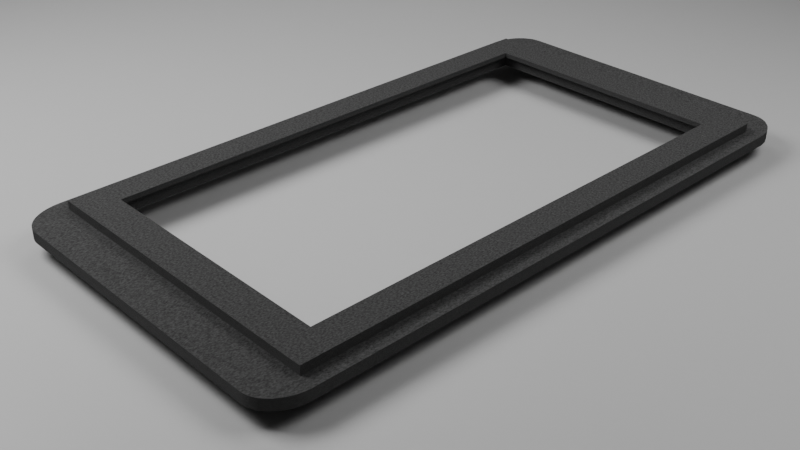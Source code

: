 # Source: PlateHolder.blend  (saved by Blender 4.0.36; exported with 4.5.12 LTS)
import bpy
from mathutils import Matrix  # noqa: F401  (used for matrix-valued properties, if any)

bpy.ops.wm.read_factory_settings(use_empty=True)
scene = bpy.context.scene
scene.name = 'Scene'

# ---- collections
col_collection = bpy.data.collections.new('Collection'); scene.collection.children.link(col_collection)

# ---- materials (node trees are filled in below, after node groups)
mat_material_001 = bpy.data.materials.new('Material.001')
mat_material_007 = bpy.data.materials.new('Material.007')

# ---- material node trees
mat_material_001.use_nodes = True; mat_material_001.node_tree.nodes.clear()
_N = mat_material_001.node_tree.nodes; _L = mat_material_001.node_tree.links
n0 = _N.new('ShaderNodeBsdfPrincipled'); n0.name = 'Principled BSDF'; n0.location = (10, 300)
n0.inputs[0].default_value = (0.4344, 0.4344, 0.4344, 1.0)
n0.inputs[3].default_value = 1.45
n1 = _N.new('ShaderNodeOutputMaterial'); n1.name = 'Material Output'; n1.location = (300, 300)
_L.new(n0.outputs[0], n1.inputs[0])
n1.is_active_output = True
mat_material_007.use_nodes = True; mat_material_007.node_tree.nodes.clear()
_N = mat_material_007.node_tree.nodes; _L = mat_material_007.node_tree.links
n0 = _N.new('ShaderNodeBsdfPrincipled'); n0.name = 'Principled BSDF'; n0.location = (180, 300)
n0.inputs[2].default_value = 0.8158
n0.inputs[3].default_value = 1.45
n0.inputs[13].default_value = 0.0
n1 = _N.new('ShaderNodeTexGradient'); n1.name = 'Gradient Texture'; n1.location = (-360, 208)
n2 = _N.new('ShaderNodeTexNoise'); n2.name = 'Noise Texture'; n2.location = (-701, 208)
n2.inputs[2].default_value = 300.0
n2.inputs[3].default_value = 1.0
n2.inputs[4].default_value = 0.7958
n2.inputs[5].default_value = 14.2
n2.inputs[8].default_value = 0.5
n3 = _N.new('ShaderNodeValToRGB'); n3.name = 'Color Ramp'; n3.location = (-166, 246)
while len(n3.color_ramp.elements) > 1: n3.color_ramp.elements.remove(n3.color_ramp.elements[-1])
n3.color_ramp.elements[0].position = 0.01818; n3.color_ramp.elements[0].color = (0.0, 0.0, 0.0, 1.0)
_e = n3.color_ramp.elements.new(1.0); _e.color = (0.131, 0.131, 0.131, 1.0)
n4 = _N.new('ShaderNodeMath'); n4.name = 'Math'; n4.location = (453, 235)
n4.operation = 'MULTIPLY'
n4.inputs[1].default_value = 0.1
n5 = _N.new('ShaderNodeOutputMaterial'); n5.name = 'Material Output'; n5.location = (650, 319)
_L.new(n0.outputs[0], n5.inputs[0])
_L.new(n2.outputs[0], n1.inputs[0])
_L.new(n3.outputs[0], n0.inputs[0])
_L.new(n1.outputs[0], n3.inputs[0])
_L.new(n3.outputs[0], n4.inputs[0])
_L.new(n4.outputs[0], n5.inputs[2])
n5.is_active_output = True

# ---- world
world_world = bpy.data.worlds.new('World'); scene.world = world_world
world_world.use_nodes = True; world_world.node_tree.nodes.clear()
_N = world_world.node_tree.nodes; _L = world_world.node_tree.links
n0 = _N.new('ShaderNodeOutputWorld'); n0.name = 'World Output'; n0.location = (300, 300)
n1 = _N.new('ShaderNodeBackground'); n1.name = 'Background'; n1.location = (10, 300)
n1.inputs[0].default_value = (0.05088, 0.05088, 0.05088, 1.0)
_L.new(n1.outputs[0], n0.inputs[0])
n0.is_active_output = True
world_world.color = (0.05088, 0.05088, 0.05088)
world_world.use_sun_shadow = False
world_world.sun_shadow_jitter_overblur = 0.0

# ---- cameras
cam_camera = bpy.data.cameras.new('Camera')
cam_camera.clip_end = 100.0
cam_camera.ortho_scale = 7.314

# ---- lights
light_light = bpy.data.lights.new('Light', 'AREA')
light_light.transmission_factor = 0.0
light_light.energy = 4000.0
light_light.shadow_soft_size = 0.1
light_light.shadow_maximum_resolution = 0.006
light_light.use_absolute_resolution = True
light_light.shape = 'RECTANGLE'
light_light.size = 10.0
light_light.size_y = 10.0
light_light_001 = bpy.data.lights.new('Light.001', 'AREA')
light_light_001.transmission_factor = 0.0
light_light_001.energy = 800.0
light_light_001.shadow_soft_size = 0.1
light_light_001.shadow_maximum_resolution = 0.006
light_light_001.use_absolute_resolution = True
light_light_001.shape = 'RECTANGLE'
light_light_001.size = 10.0
light_light_001.size_y = 10.0
light_light_002 = bpy.data.lights.new('Light.002', 'AREA')
light_light_002.transmission_factor = 0.0
light_light_002.energy = 2000.0
light_light_002.shadow_soft_size = 0.1
light_light_002.shadow_maximum_resolution = 0.006
light_light_002.use_absolute_resolution = True
light_light_002.shape = 'RECTANGLE'
light_light_002.size = 10.0
light_light_002.size_y = 10.0

# ---- meshes
me_plane = bpy.data.meshes.new('Plane')
me_plane.from_pydata([(-1.0, -1.0, 0.0), (1.0, -1.0, 0.0), (-1.0, 1.0, 0.0), (1.0, 1.0, 0.0)], [], [(0, 1, 3, 2)])
_uv = me_plane.uv_layers.new(name='UVMap')
_uv.uv.foreach_set('vector', [0.0, 0.0, 1.0, 0.0, 1.0, 1.0, 0.0, 1.0])
me_plane.materials.append(mat_material_001)
me_plane.update()
me_wellpllatefluorescencemicroscope2 = bpy.data.meshes.new('wellpllatefluorescencemicroscope2')
me_wellpllatefluorescencemicroscope2.from_pydata([(91.81, 46.61, 2.77), (91.81, 46.61, 0.0), (164.2, 46.61, 0.0), (164.2, 46.61, 2.77), (84.07, 54.0, 8.882e-16), (83.9, 54.92, 8.882e-16), (83.8, 55.85, 8.882e-16), (83.76, 56.79, 8.882e-16), (83.76, 199.2, 1.865e-14), (83.8, 200.2, 1.865e-14), (83.9, 201.1, 1.865e-14), (84.07, 202.0, 1.865e-14), (84.31, 202.9, 1.91e-14), (84.61, 203.7, 1.91e-14), (84.97, 204.6, 1.91e-14), (85.39, 205.3, 1.91e-14), (85.86, 206.1, 1.954e-14), (86.39, 206.7, 1.954e-14), (86.96, 207.3, 1.954e-14), (87.57, 207.9, 1.954e-14), (88.22, 208.3, 1.954e-14), (88.9, 208.7, 1.954e-14), (89.6, 209.0, 1.954e-14), (90.33, 209.2, 1.954e-14), (91.06, 209.3, 1.954e-14), (91.81, 209.4, 1.954e-14), (164.2, 209.4, 1.954e-14), (164.9, 209.3, 1.954e-14), (165.7, 209.2, 1.954e-14), (166.4, 209.0, 1.954e-14), (167.1, 208.7, 1.954e-14), (167.8, 208.3, 1.954e-14), (168.4, 207.9, 1.954e-14), (169.0, 207.3, 1.954e-14), (169.6, 206.7, 1.954e-14), (170.1, 206.1, 1.954e-14), (170.6, 205.3, 1.91e-14), (171.0, 204.6, 1.91e-14), (171.4, 203.7, 1.91e-14), (171.7, 202.9, 1.91e-14), (162.6, 193.1, 1.776e-14), (93.41, 193.1, 1.776e-14), (93.41, 62.89, 1.776e-15), (85.86, 49.93, 0.0), (84.31, 53.11, 4.441e-16), (84.97, 51.43, 4.441e-16), (84.61, 52.25, 4.441e-16), (85.39, 50.66, 4.441e-16), (171.9, 202.0, 1.865e-14), (172.1, 201.1, 1.865e-14), (172.2, 200.2, 1.865e-14), (172.2, 199.2, 1.865e-14), (172.2, 56.79, 8.882e-16), (172.2, 55.85, 8.882e-16), (172.1, 54.92, 8.882e-16), (171.9, 54.0, 8.882e-16), (171.7, 53.11, 4.441e-16), (171.4, 52.25, 4.441e-16), (171.0, 51.43, 4.441e-16), (170.6, 50.66, 4.441e-16), (170.1, 49.93, 0.0), (169.6, 49.27, 0.0), (169.0, 48.67, 0.0), (168.4, 48.14, 0.0), (167.8, 47.68, 0.0), (167.1, 47.3, 0.0), (166.4, 47.0, 0.0), (165.7, 46.79, 0.0), (164.9, 46.66, 0.0), (91.06, 46.66, 0.0), (90.33, 46.79, 0.0), (89.6, 47.0, 0.0), (88.9, 47.3, 0.0), (88.22, 47.68, 0.0), (87.57, 48.14, 0.0), (86.96, 48.67, 0.0), (86.39, 49.27, 0.0), (162.6, 62.89, 1.776e-15), (160.6, 65.44, 5.025), (168.2, 56.79, 5.025), (168.2, 199.2, 5.025), (87.78, 199.2, 5.025), (87.78, 56.79, 5.025), (95.42, 65.44, 5.025), (95.42, 190.6, 5.025), (160.6, 190.6, 5.025), (91.06, 46.66, 2.77), (90.33, 46.79, 2.77), (89.6, 47.0, 2.77), (88.9, 47.3, 2.77), (88.22, 47.68, 2.77), (87.57, 48.14, 2.77), (86.96, 48.67, 2.77), (86.39, 49.27, 2.77), (85.86, 49.93, 2.77), (85.39, 50.66, 2.77), (85.37, 50.69, 2.77), (84.97, 51.43, 2.77), (84.61, 52.25, 2.77), (84.31, 53.11, 2.77), (84.07, 54.0, 2.77), (83.9, 54.92, 2.77), (83.8, 55.85, 2.77), (83.76, 56.79, 2.77), (83.76, 199.2, 2.77), (164.9, 46.66, 2.77), (165.7, 46.79, 2.77), (166.4, 47.0, 2.77), (167.1, 47.3, 2.77), (167.8, 47.68, 2.77), (168.4, 48.14, 2.77), (169.0, 48.67, 2.77), (169.6, 49.27, 2.77), (170.1, 49.93, 2.77), (170.6, 50.66, 2.77), (171.0, 51.43, 2.77), (171.4, 52.25, 2.77), (171.7, 53.11, 2.77), (171.9, 54.0, 2.77), (172.1, 54.92, 2.77), (172.2, 55.85, 2.77), (172.2, 56.79, 2.77), (164.9, 209.3, 2.77), (164.2, 209.4, 2.77), (165.7, 209.2, 2.77), (166.4, 209.0, 2.77), (167.1, 208.7, 2.77), (167.8, 208.3, 2.77), (168.4, 207.9, 2.77), (169.0, 207.3, 2.77), (169.6, 206.7, 2.77), (170.1, 206.1, 2.77), (170.6, 205.3, 2.77), (171.0, 204.6, 2.77), (171.4, 203.7, 2.77), (171.7, 202.9, 2.77), (171.9, 202.0, 2.77), (172.1, 201.1, 2.77), (172.2, 200.2, 2.77), (172.2, 199.2, 2.77), (83.8, 200.2, 2.77), (83.9, 201.1, 2.77), (84.07, 202.0, 2.77), (84.31, 202.9, 2.77), (84.61, 203.7, 2.77), (84.97, 204.6, 2.77), (85.37, 205.3, 2.77), (85.39, 205.3, 2.77), (85.86, 206.1, 2.77), (86.39, 206.7, 2.77), (86.96, 207.3, 2.77), (87.57, 207.9, 2.77), (88.22, 208.3, 2.77), (88.9, 208.7, 2.77), (89.6, 209.0, 2.77), (90.33, 209.2, 2.77), (91.06, 209.3, 2.77), (91.81, 209.4, 2.77), (162.6, 62.89, 3.769), (162.6, 193.1, 3.769), (93.41, 193.1, 3.769), (93.41, 62.89, 3.769), (160.6, 190.6, 3.769), (95.42, 190.6, 3.769), (95.42, 65.44, 3.769), (160.6, 65.44, 3.769), (87.78, 56.79, 2.77), (87.78, 199.2, 2.77), (168.2, 199.2, 2.77), (168.2, 56.79, 2.77)], [], [(0, 1, 2), (0, 2, 3), (4, 5, 6), (6, 7, 8), (8, 9, 10), (10, 11, 12), (12, 13, 14), (14, 15, 16), (16, 17, 18), (18, 19, 20), (20, 21, 22), (22, 23, 24), (24, 25, 26), (26, 27, 28), (28, 29, 30), (30, 31, 32), (32, 33, 34), (34, 35, 36), (36, 37, 38), (38, 39, 40), (41, 42, 43), (38, 40, 41), (34, 36, 38), (30, 32, 34), (26, 28, 30), (22, 24, 26), (18, 20, 22), (14, 16, 18), (10, 12, 14), (6, 8, 10), (44, 4, 6), (45, 46, 44), (43, 47, 45), (34, 38, 41), (41, 43, 45), (45, 44, 6), (6, 10, 14), (14, 18, 22), (22, 26, 30), (30, 34, 41), (41, 45, 6), (6, 14, 22), (22, 30, 41), (6, 22, 41), (48, 49, 50), (50, 51, 52), (52, 53, 54), (54, 55, 56), (56, 57, 58), (58, 59, 60), (60, 61, 62), (62, 63, 64), (64, 65, 66), (66, 67, 68), (68, 2, 1), (1, 69, 70), (70, 71, 72), (72, 73, 74), (74, 75, 76), (76, 43, 42), (77, 40, 39), (76, 42, 77), (72, 74, 76), (1, 70, 72), (66, 68, 1), (62, 64, 66), (58, 60, 62), (54, 56, 58), (50, 52, 54), (39, 48, 50), (72, 76, 77), (77, 39, 50), (50, 54, 58), (58, 62, 66), (66, 1, 72), (77, 50, 58), (66, 72, 77), (58, 66, 77), (78, 79, 80), (81, 82, 83), (81, 83, 84), (85, 78, 80), (81, 84, 85), (80, 81, 85), (82, 79, 78), (82, 78, 83), (86, 69, 1), (86, 1, 0), (87, 70, 69), (87, 69, 86), (88, 71, 70), (88, 70, 87), (89, 72, 71), (89, 71, 88), (90, 73, 72), (90, 72, 89), (91, 74, 73), (91, 73, 90), (92, 75, 74), (92, 74, 91), (93, 76, 75), (93, 75, 92), (94, 43, 76), (94, 76, 93), (95, 47, 43), (95, 43, 94), (95, 96, 97), (97, 45, 47), (97, 47, 95), (98, 46, 45), (98, 45, 97), (99, 44, 46), (99, 46, 98), (100, 4, 44), (100, 44, 99), (101, 5, 4), (101, 4, 100), (102, 6, 5), (102, 5, 101), (103, 7, 6), (103, 6, 102), (104, 8, 7), (104, 7, 103), (3, 2, 68), (3, 68, 105), (105, 68, 67), (105, 67, 106), (106, 67, 66), (106, 66, 107), (107, 66, 65), (107, 65, 108), (108, 65, 64), (108, 64, 109), (109, 64, 63), (109, 63, 110), (110, 63, 62), (110, 62, 111), (111, 62, 61), (111, 61, 112), (112, 61, 60), (112, 60, 113), (113, 60, 59), (113, 59, 114), (59, 58, 115), (59, 115, 114), (115, 58, 57), (115, 57, 116), (116, 57, 56), (116, 56, 117), (117, 56, 55), (117, 55, 118), (118, 55, 54), (118, 54, 119), (119, 54, 53), (119, 53, 120), (120, 53, 52), (120, 52, 121), (122, 27, 26), (122, 26, 123), (124, 28, 27), (124, 27, 122), (125, 29, 28), (125, 28, 124), (126, 30, 29), (126, 29, 125), (127, 31, 30), (127, 30, 126), (128, 32, 31), (128, 31, 127), (129, 33, 32), (129, 32, 128), (130, 34, 33), (130, 33, 129), (131, 35, 34), (131, 34, 130), (132, 36, 35), (132, 35, 131), (133, 37, 36), (133, 36, 132), (134, 38, 37), (134, 37, 133), (135, 39, 38), (135, 38, 134), (136, 48, 39), (136, 39, 135), (137, 49, 48), (137, 48, 136), (138, 50, 49), (138, 49, 137), (139, 51, 50), (139, 50, 138), (52, 51, 139), (52, 139, 121), (140, 9, 8), (140, 8, 104), (141, 10, 9), (141, 9, 140), (142, 11, 10), (142, 10, 141), (143, 12, 11), (143, 11, 142), (144, 13, 12), (144, 12, 143), (145, 14, 13), (145, 13, 144), (145, 146, 147), (147, 15, 14), (147, 14, 145), (148, 16, 15), (148, 15, 147), (149, 17, 16), (149, 16, 148), (150, 18, 17), (150, 17, 149), (151, 19, 18), (151, 18, 150), (152, 20, 19), (152, 19, 151), (153, 21, 20), (153, 20, 152), (154, 22, 21), (154, 21, 153), (155, 23, 22), (155, 22, 154), (156, 24, 23), (156, 23, 155), (157, 25, 24), (157, 24, 156), (26, 25, 157), (26, 157, 123), (77, 158, 159), (77, 159, 40), (40, 159, 160), (40, 160, 41), (160, 161, 42), (160, 42, 41), (161, 158, 77), (161, 77, 42), (162, 159, 158), (161, 160, 163), (161, 163, 164), (165, 162, 158), (161, 164, 165), (158, 161, 165), (163, 160, 159), (163, 159, 162), (99, 98, 97), (97, 96, 166), (166, 167, 146), (146, 145, 144), (144, 143, 142), (142, 141, 140), (140, 104, 103), (103, 102, 101), (101, 100, 99), (99, 97, 166), (166, 146, 144), (144, 142, 140), (140, 103, 101), (101, 99, 166), (166, 144, 140), (166, 140, 101), (149, 148, 147), (147, 146, 167), (147, 167, 168), (150, 149, 147), (152, 151, 150), (154, 153, 152), (156, 155, 154), (123, 157, 156), (124, 122, 123), (126, 125, 124), (128, 127, 126), (130, 129, 128), (132, 131, 130), (134, 133, 132), (136, 135, 134), (138, 137, 136), (121, 139, 138), (119, 120, 121), (117, 118, 119), (115, 116, 117), (113, 114, 115), (111, 112, 113), (109, 110, 111), (107, 108, 109), (105, 106, 107), (0, 3, 105), (87, 86, 0), (89, 88, 87), (91, 90, 89), (93, 92, 91), (95, 94, 93), (166, 96, 95), (169, 166, 95), (95, 93, 91), (91, 89, 87), (87, 0, 105), (105, 107, 109), (109, 111, 113), (113, 115, 117), (117, 119, 121), (121, 138, 136), (136, 134, 132), (132, 130, 128), (128, 126, 124), (124, 123, 156), (156, 154, 152), (152, 150, 147), (152, 147, 168), (124, 156, 152), (132, 128, 124), (121, 136, 132), (113, 117, 121), (105, 109, 113), (91, 87, 105), (169, 95, 91), (124, 152, 168), (169, 91, 105), (132, 124, 168), (169, 105, 113), (132, 168, 169), (113, 121, 132), (169, 113, 132), (79, 169, 168), (79, 168, 80), (168, 167, 81), (168, 81, 80), (81, 167, 166), (81, 166, 82), (82, 166, 169), (82, 169, 79), (165, 78, 85), (165, 85, 162), (162, 85, 84), (162, 84, 163), (84, 83, 164), (84, 164, 163), (83, 78, 165), (83, 165, 164)])
me_wellpllatefluorescencemicroscope2.materials.append(mat_material_007)
me_wellpllatefluorescencemicroscope2.update()

# ---- objects
ob_light = bpy.data.objects.new('Light', light_light)
ob_camera = bpy.data.objects.new('Camera', cam_camera)
ob_plane = bpy.data.objects.new('Plane', me_plane)
ob_light_001 = bpy.data.objects.new('Light.001', light_light_001)
ob_light_002 = bpy.data.objects.new('Light.002', light_light_002)
ob_wellpllatefluorescencemicroscope2 = bpy.data.objects.new('wellpllatefluorescencemicroscope2', me_wellpllatefluorescencemicroscope2)

# ---- transforms, parenting, visibility, modifiers, constraints
ob_light.location = (-4.49, -15.05, 15.16)
ob_light.rotation_euler = (0.6503, 0.05522, -0.9169)
ob_light.lock_rotations_4d = False
ob_light.empty_display_type = 'ARROWS'
ob_light.color = (0.0, 0.0, 0.0, 0.0)
ob_light.lineart.crease_threshold = 0.0
ob_camera.location = (18.42, -18.04, 9.841)
ob_camera.rotation_euler = (1.04, 0.0, 0.8149)
ob_camera.lock_rotations_4d = False
ob_camera.empty_display_type = 'ARROWS'
ob_camera.color = (0.0, 0.0, 0.0, 0.0)
ob_camera.display_type = 'WIRE'
ob_camera.lineart.crease_threshold = 0.0
ob_plane.location = (0.0, -1.098, -0.3159)
ob_plane.scale = (14.31, 14.31, 14.31)
ob_light_001.location = (-5.267, 2.682, 15.16)
ob_light_001.rotation_euler = (0.6503, 0.05522, 4.035)
ob_light_001.lock_rotations_4d = False
ob_light_001.empty_display_type = 'ARROWS'
ob_light_001.color = (0.0, 0.0, 0.0, 0.0)
ob_light_001.lineart.crease_threshold = 0.0
ob_light_002.location = (13.83, 2.927, 15.16)
ob_light_002.rotation_euler = (0.6503, 0.05522, 2.369)
ob_light_002.lock_rotations_4d = False
ob_light_002.empty_display_type = 'ARROWS'
ob_light_002.color = (0.0, 0.0, 0.0, 0.0)
ob_light_002.lineart.crease_threshold = 0.0
ob_wellpllatefluorescencemicroscope2.location = (-4.897, -15.19, 0.0)
ob_wellpllatefluorescencemicroscope2.scale = (0.08, 0.08, 0.08)

# ---- collection membership
col_collection.objects.link(ob_light)
col_collection.objects.link(ob_camera)
col_collection.objects.link(ob_plane)
col_collection.objects.link(ob_light_001)
col_collection.objects.link(ob_light_002)
col_collection.objects.link(ob_wellpllatefluorescencemicroscope2)

# ---- scene / render settings (as saved in the file)
scene.camera = ob_camera
scene.frame_start = 1; scene.frame_end = 250; scene.frame_set(1)
scene.render.engine = 'CYCLES'
scene.cycles.samples = 30
scene.cycles.sampling_pattern = 'TABULATED_SOBOL'
scene.cycles.adaptive_threshold = 0.1
bpy.context.view_layer.update()
